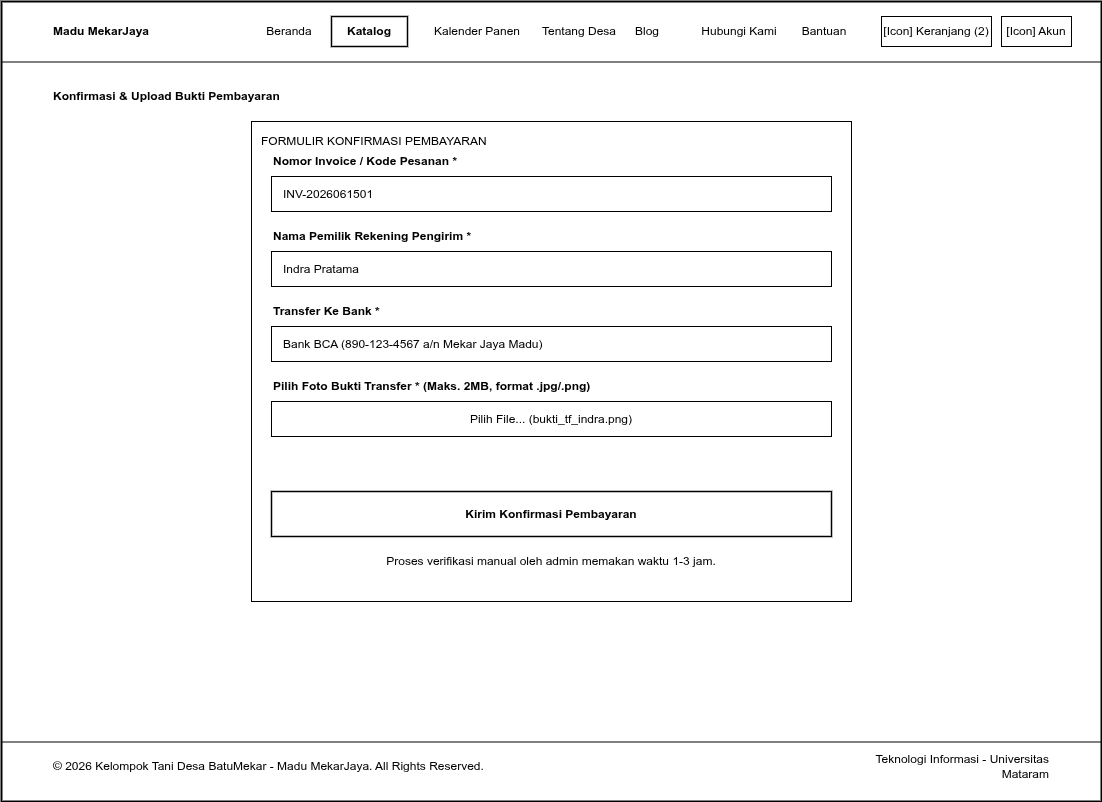

The diagram above was exported from draw.io. Its source (the exported page's mxGraphModel, read from the mxfile embedded in the PNG):
<mxGraphModel dx="1892" dy="1597" grid="1" gridSize="10" guides="1" tooltips="1" connect="1" arrows="1" fold="1" page="1" pageScale="1" pageWidth="1100" pageHeight="800" math="0" shadow="0">
  <root>
    <mxCell id="0" />
    <mxCell id="1" parent="0" />
    <mxCell id="web_frame" value="" style="rounded=0;whiteSpace=wrap;html=1;fillColor=#ffffff;strokeColor=#000000;strokeWidth=2;fontColor=#000000;align=center;verticalAlign=top;pointerEvents=0;" parent="1" vertex="1">
      <mxGeometry width="1100" height="800" as="geometry" />
    </mxCell>
    <mxCell id="elem_page_upload_bukti_1" value="" style="line;strokeWidth=1;html=1;strokeColor=#000000;align=center;verticalAlign=middle;" parent="1" vertex="1">
      <mxGeometry y="60" width="1100" height="1" as="geometry" />
    </mxCell>
    <mxCell id="elem_page_upload_bukti_2" value="Madu MekarJaya" style="text;html=1;align=left;verticalAlign=middle;whiteSpace=wrap;rounded=0;fontColor=#000000;fontSize=12;fontStyle=1;" parent="1" vertex="1">
      <mxGeometry x="50" y="15" width="150" height="30" as="geometry" />
    </mxCell>
    <mxCell id="elem_page_upload_bukti_3" value="Beranda" style="text;html=1;align=center;verticalAlign=middle;whiteSpace=wrap;rounded=0;fontColor=#000000;fontSize=12;" parent="1" vertex="1">
      <mxGeometry x="250" y="15" width="76" height="30" as="geometry" />
    </mxCell>
    <mxCell id="elem_page_upload_bukti_4" value="Katalog" style="rounded=0;whiteSpace=wrap;html=1;fillColor=#ffffff;strokeColor=#000000;strokeWidth=1.5;fontColor=#000000;fontSize=12;fontStyle=1;align=center;verticalAlign=middle;" parent="1" vertex="1">
      <mxGeometry x="330" y="15" width="76" height="30" as="geometry" />
    </mxCell>
    <mxCell id="elem_page_upload_bukti_5" value="Kalender Panen" style="text;html=1;align=center;verticalAlign=middle;whiteSpace=wrap;rounded=0;fontColor=#000000;fontSize=12;" parent="1" vertex="1">
      <mxGeometry x="410" y="15" width="132" height="30" as="geometry" />
    </mxCell>
    <mxCell id="elem_page_upload_bukti_6" value="Tentang Desa" style="text;html=1;align=center;verticalAlign=middle;whiteSpace=wrap;rounded=0;fontColor=#000000;fontSize=12;" parent="1" vertex="1">
      <mxGeometry x="520" y="15" width="116" height="30" as="geometry" />
    </mxCell>
    <mxCell id="elem_page_upload_bukti_7" value="Blog" style="text;html=1;align=center;verticalAlign=middle;whiteSpace=wrap;rounded=0;fontColor=#000000;fontSize=12;" parent="1" vertex="1">
      <mxGeometry x="620" y="15" width="52" height="30" as="geometry" />
    </mxCell>
    <mxCell id="elem_page_upload_bukti_8" value="Hubungi Kami" style="text;html=1;align=center;verticalAlign=middle;whiteSpace=wrap;rounded=0;fontColor=#000000;fontSize=12;" parent="1" vertex="1">
      <mxGeometry x="680" y="15" width="116" height="30" as="geometry" />
    </mxCell>
    <mxCell id="elem_page_upload_bukti_9" value="Bantuan" style="text;html=1;align=center;verticalAlign=middle;whiteSpace=wrap;rounded=0;fontColor=#000000;fontSize=12;" parent="1" vertex="1">
      <mxGeometry x="785" y="15" width="76" height="30" as="geometry" />
    </mxCell>
    <mxCell id="elem_page_upload_bukti_10" value="[Icon] Keranjang (2)" style="rounded=0;whiteSpace=wrap;html=1;fillColor=#ffffff;strokeColor=#000000;strokeWidth=1;fontColor=#000000;fontSize=12;align=center;verticalAlign=middle;" parent="1" vertex="1">
      <mxGeometry x="880" y="15" width="110" height="30" as="geometry" />
    </mxCell>
    <mxCell id="elem_page_upload_bukti_11" value="[Icon] Akun" style="rounded=0;whiteSpace=wrap;html=1;fillColor=#ffffff;strokeColor=#000000;strokeWidth=1;fontColor=#000000;fontSize=12;align=center;verticalAlign=middle;" parent="1" vertex="1">
      <mxGeometry x="1000" y="15" width="70" height="30" as="geometry" />
    </mxCell>
    <mxCell id="elem_page_upload_bukti_12" value="Konfirmasi &amp; Upload Bukti Pembayaran" style="text;html=1;align=left;verticalAlign=middle;whiteSpace=wrap;rounded=0;fontColor=#000000;fontSize=12;fontStyle=1;" parent="1" vertex="1">
      <mxGeometry x="50" y="80" width="400" height="30" as="geometry" />
    </mxCell>
    <mxCell id="elem_page_upload_bukti_13" value="FORMULIR KONFIRMASI PEMBAYARAN" style="rounded=0;whiteSpace=wrap;html=1;fillColor=#ffffff;strokeColor=#000000;strokeWidth=1;fontColor=#000000;fontSize=12;align=left;verticalAlign=top;spacingLeft=8;spacingRight=8;spacingTop=6;spacingBottom=6;" parent="1" vertex="1">
      <mxGeometry x="250" y="120" width="600" height="480" as="geometry" />
    </mxCell>
    <mxCell id="elem_page_upload_bukti_14" value="Nomor Invoice / Kode Pesanan *" style="text;html=1;align=left;verticalAlign=middle;whiteSpace=wrap;rounded=0;fontColor=#000000;fontSize=12;fontStyle=1;" parent="1" vertex="1">
      <mxGeometry x="270" y="150" width="250" height="20" as="geometry" />
    </mxCell>
    <mxCell id="elem_page_upload_bukti_15" value="INV-2026061501" style="rounded=0;whiteSpace=wrap;html=1;fillColor=#ffffff;strokeColor=#000000;strokeWidth=1;fontColor=#000000;fontSize=12;align=left;verticalAlign=middle;spacingLeft=10;" parent="1" vertex="1">
      <mxGeometry x="270" y="175" width="560" height="35" as="geometry" />
    </mxCell>
    <mxCell id="elem_page_upload_bukti_16" value="Nama Pemilik Rekening Pengirim *" style="text;html=1;align=left;verticalAlign=middle;whiteSpace=wrap;rounded=0;fontColor=#000000;fontSize=12;fontStyle=1;" parent="1" vertex="1">
      <mxGeometry x="270" y="225" width="250" height="20" as="geometry" />
    </mxCell>
    <mxCell id="elem_page_upload_bukti_17" value="Indra Pratama" style="rounded=0;whiteSpace=wrap;html=1;fillColor=#ffffff;strokeColor=#000000;strokeWidth=1;fontColor=#000000;fontSize=12;align=left;verticalAlign=middle;spacingLeft=10;" parent="1" vertex="1">
      <mxGeometry x="270" y="250" width="560" height="35" as="geometry" />
    </mxCell>
    <mxCell id="elem_page_upload_bukti_18" value="Transfer Ke Bank *" style="text;html=1;align=left;verticalAlign=middle;whiteSpace=wrap;rounded=0;fontColor=#000000;fontSize=12;fontStyle=1;" parent="1" vertex="1">
      <mxGeometry x="270" y="300" width="250" height="20" as="geometry" />
    </mxCell>
    <mxCell id="elem_page_upload_bukti_19" value="Bank BCA (890-123-4567 a/n Mekar Jaya Madu)" style="rounded=0;whiteSpace=wrap;html=1;fillColor=#ffffff;strokeColor=#000000;strokeWidth=1;fontColor=#000000;fontSize=12;align=left;verticalAlign=middle;spacingLeft=10;" parent="1" vertex="1">
      <mxGeometry x="270" y="325" width="560" height="35" as="geometry" />
    </mxCell>
    <mxCell id="elem_page_upload_bukti_20" value="Pilih Foto Bukti Transfer * (Maks. 2MB, format .jpg/.png)" style="text;html=1;align=left;verticalAlign=middle;whiteSpace=wrap;rounded=0;fontColor=#000000;fontSize=12;fontStyle=1;" parent="1" vertex="1">
      <mxGeometry x="270" y="375" width="450" height="20" as="geometry" />
    </mxCell>
    <mxCell id="elem_page_upload_bukti_21" value="Pilih File... (bukti_tf_indra.png)" style="rounded=0;whiteSpace=wrap;html=1;fillColor=#ffffff;strokeColor=#000000;strokeWidth=1;fontColor=#000000;fontSize=12;align=center;verticalAlign=middle;" parent="1" vertex="1">
      <mxGeometry x="270" y="400" width="560" height="35" as="geometry" />
    </mxCell>
    <mxCell id="elem_page_upload_bukti_22" value="Kirim Konfirmasi Pembayaran" style="rounded=0;whiteSpace=wrap;html=1;fillColor=#ffffff;strokeColor=#000000;strokeWidth=1.5;fontColor=#000000;fontSize=12;fontStyle=1;align=center;verticalAlign=middle;" parent="1" vertex="1">
      <mxGeometry x="270" y="490" width="560" height="45" as="geometry" />
    </mxCell>
    <mxCell id="elem_page_upload_bukti_23" value="Proses verifikasi manual oleh admin memakan waktu 1-3 jam." style="text;html=1;align=center;verticalAlign=middle;whiteSpace=wrap;rounded=0;fontColor=#000000;fontSize=12;" parent="1" vertex="1">
      <mxGeometry x="270" y="550" width="560" height="20" as="geometry" />
    </mxCell>
    <mxCell id="elem_page_upload_bukti_24" value="" style="line;strokeWidth=1;html=1;strokeColor=#000000;align=center;verticalAlign=middle;" parent="1" vertex="1">
      <mxGeometry y="740" width="1100" height="1" as="geometry" />
    </mxCell>
    <mxCell id="elem_page_upload_bukti_25" value="© 2026 Kelompok Tani Desa BatuMekar - Madu MekarJaya. All Rights Reserved." style="text;html=1;align=left;verticalAlign=middle;whiteSpace=wrap;rounded=0;fontColor=#000000;fontSize=12;" parent="1" vertex="1">
      <mxGeometry x="50" y="750" width="600" height="30" as="geometry" />
    </mxCell>
    <mxCell id="elem_page_upload_bukti_26" value="Teknologi Informasi - Universitas Mataram" style="text;html=1;align=right;verticalAlign=middle;whiteSpace=wrap;rounded=0;fontColor=#000000;fontSize=12;" parent="1" vertex="1">
      <mxGeometry x="850" y="750" width="200" height="30" as="geometry" />
    </mxCell>
  </root>
</mxGraphModel>